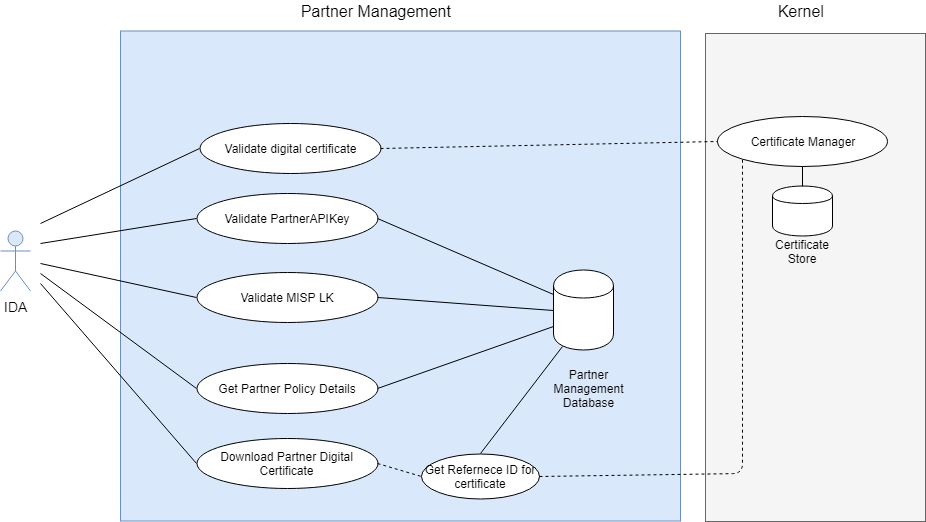

The diagram above was exported from draw.io. Its source (the exported page's mxGraphModel, read from the mxfile embedded in the PNG):
<mxGraphModel dx="1029" dy="480" grid="1" gridSize="10" guides="1" tooltips="1" connect="1" arrows="1" fold="1" page="1" pageScale="1" pageWidth="1100" pageHeight="850" math="0" shadow="0">
  <root>
    <mxCell id="GBDpNQw798q4a4SRf_2u-0" />
    <mxCell id="GBDpNQw798q4a4SRf_2u-1" parent="GBDpNQw798q4a4SRf_2u-0" />
    <mxCell id="E3GYp9oRrVjMbu_PFGZT-0" value="IDA" style="shape=umlActor;verticalLabelPosition=bottom;labelBackgroundColor=#ffffff;verticalAlign=top;html=1;outlineConnect=0;fontSize=14;fillColor=#dae8fc;strokeColor=#6c8ebf;" parent="GBDpNQw798q4a4SRf_2u-1" vertex="1">
      <mxGeometry x="70" y="357.5" width="30" height="60" as="geometry" />
    </mxCell>
    <mxCell id="E3GYp9oRrVjMbu_PFGZT-1" value="" style="rounded=0;whiteSpace=wrap;html=1;fontSize=16;fillColor=#dae8fc;strokeColor=#6c8ebf;" parent="GBDpNQw798q4a4SRf_2u-1" vertex="1">
      <mxGeometry x="190" y="157.5" width="560" height="490" as="geometry" />
    </mxCell>
    <mxCell id="2zBuZbJ_LK4b6_-fqnwa-0" value="Validate PartnerAPIKey" style="ellipse;whiteSpace=wrap;html=1;" parent="GBDpNQw798q4a4SRf_2u-1" vertex="1">
      <mxGeometry x="266" y="320" width="181" height="50" as="geometry" />
    </mxCell>
    <mxCell id="2zBuZbJ_LK4b6_-fqnwa-1" value="" style="shape=cylinder;whiteSpace=wrap;html=1;boundedLbl=1;backgroundOutline=1;" parent="GBDpNQw798q4a4SRf_2u-1" vertex="1">
      <mxGeometry x="623" y="396.5" width="60" height="80" as="geometry" />
    </mxCell>
    <mxCell id="2zBuZbJ_LK4b6_-fqnwa-2" value="Validate MISP LK" style="ellipse;whiteSpace=wrap;html=1;" parent="GBDpNQw798q4a4SRf_2u-1" vertex="1">
      <mxGeometry x="266" y="399" width="181" height="50" as="geometry" />
    </mxCell>
    <mxCell id="2zBuZbJ_LK4b6_-fqnwa-3" value="Get Partner Policy Details" style="ellipse;whiteSpace=wrap;html=1;" parent="GBDpNQw798q4a4SRf_2u-1" vertex="1">
      <mxGeometry x="266" y="490" width="181" height="50" as="geometry" />
    </mxCell>
    <mxCell id="uzSgC4NNzcTVcMHwSNmk-0" value="Partner Management&amp;nbsp;" style="text;html=1;strokeColor=none;fillColor=none;align=center;verticalAlign=middle;whiteSpace=wrap;rounded=0;fontSize=16;" parent="GBDpNQw798q4a4SRf_2u-1" vertex="1">
      <mxGeometry x="354" y="127.5" width="186" height="20" as="geometry" />
    </mxCell>
    <mxCell id="_GwTjLXT6fHTaS2CnqqG-0" value="Partner Management Database" style="text;html=1;strokeColor=none;fillColor=none;align=center;verticalAlign=middle;whiteSpace=wrap;rounded=0;" parent="GBDpNQw798q4a4SRf_2u-1" vertex="1">
      <mxGeometry x="623" y="485" width="70" height="60" as="geometry" />
    </mxCell>
    <mxCell id="-qZih32EsM5wiSFLBwVS-0" value="" style="endArrow=none;html=1;fontSize=14;entryX=0;entryY=0.5;entryDx=0;entryDy=0;" parent="GBDpNQw798q4a4SRf_2u-1" target="2zBuZbJ_LK4b6_-fqnwa-0" edge="1">
      <mxGeometry width="50" height="50" relative="1" as="geometry">
        <mxPoint x="110" y="370" as="sourcePoint" />
        <mxPoint x="110" y="250" as="targetPoint" />
      </mxGeometry>
    </mxCell>
    <mxCell id="-qZih32EsM5wiSFLBwVS-1" value="" style="endArrow=none;html=1;fontSize=14;entryX=0;entryY=0.5;entryDx=0;entryDy=0;" parent="GBDpNQw798q4a4SRf_2u-1" target="2zBuZbJ_LK4b6_-fqnwa-2" edge="1">
      <mxGeometry width="50" height="50" relative="1" as="geometry">
        <mxPoint x="110" y="390" as="sourcePoint" />
        <mxPoint x="278.57142857142867" y="285.42857142857144" as="targetPoint" />
      </mxGeometry>
    </mxCell>
    <mxCell id="-qZih32EsM5wiSFLBwVS-2" value="" style="endArrow=none;html=1;fontSize=14;entryX=0;entryY=0.5;entryDx=0;entryDy=0;" parent="GBDpNQw798q4a4SRf_2u-1" target="2zBuZbJ_LK4b6_-fqnwa-3" edge="1">
      <mxGeometry width="50" height="50" relative="1" as="geometry">
        <mxPoint x="110" y="400" as="sourcePoint" />
        <mxPoint x="278.57142857142867" y="379.7142857142858" as="targetPoint" />
      </mxGeometry>
    </mxCell>
    <mxCell id="-qZih32EsM5wiSFLBwVS-3" value="" style="endArrow=none;html=1;fontSize=14;exitX=1;exitY=0.5;exitDx=0;exitDy=0;entryX=0;entryY=0.3;entryDx=0;entryDy=0;" parent="GBDpNQw798q4a4SRf_2u-1" source="2zBuZbJ_LK4b6_-fqnwa-0" target="2zBuZbJ_LK4b6_-fqnwa-1" edge="1">
      <mxGeometry width="50" height="50" relative="1" as="geometry">
        <mxPoint x="570" y="290" as="sourcePoint" />
        <mxPoint x="620" y="240" as="targetPoint" />
      </mxGeometry>
    </mxCell>
    <mxCell id="-qZih32EsM5wiSFLBwVS-4" value="" style="endArrow=none;html=1;fontSize=14;exitX=1;exitY=0.5;exitDx=0;exitDy=0;entryX=0;entryY=0.5;entryDx=0;entryDy=0;" parent="GBDpNQw798q4a4SRf_2u-1" source="2zBuZbJ_LK4b6_-fqnwa-2" target="2zBuZbJ_LK4b6_-fqnwa-1" edge="1">
      <mxGeometry width="50" height="50" relative="1" as="geometry">
        <mxPoint x="460.0000000000002" y="285.42857142857144" as="sourcePoint" />
        <mxPoint x="628.5714285714287" y="335.42857142857144" as="targetPoint" />
      </mxGeometry>
    </mxCell>
    <mxCell id="-qZih32EsM5wiSFLBwVS-5" value="" style="endArrow=none;html=1;fontSize=14;exitX=1;exitY=0.5;exitDx=0;exitDy=0;entryX=0;entryY=0.7;entryDx=0;entryDy=0;" parent="GBDpNQw798q4a4SRf_2u-1" source="2zBuZbJ_LK4b6_-fqnwa-3" target="2zBuZbJ_LK4b6_-fqnwa-1" edge="1">
      <mxGeometry width="50" height="50" relative="1" as="geometry">
        <mxPoint x="460.0000000000002" y="379.7142857142858" as="sourcePoint" />
        <mxPoint x="620" y="360" as="targetPoint" />
      </mxGeometry>
    </mxCell>
    <mxCell id="rmPLjfxBrf25xxLmqzEz-0" value="Download Partner Digital Certificate" style="ellipse;whiteSpace=wrap;html=1;" parent="GBDpNQw798q4a4SRf_2u-1" vertex="1">
      <mxGeometry x="266" y="565" width="181" height="50" as="geometry" />
    </mxCell>
    <mxCell id="rmPLjfxBrf25xxLmqzEz-1" value="" style="endArrow=none;html=1;fontSize=14;entryX=0;entryY=0.5;entryDx=0;entryDy=0;" parent="GBDpNQw798q4a4SRf_2u-1" target="rmPLjfxBrf25xxLmqzEz-0" edge="1">
      <mxGeometry width="50" height="50" relative="1" as="geometry">
        <mxPoint x="110" y="410" as="sourcePoint" />
        <mxPoint x="279" y="470" as="targetPoint" />
      </mxGeometry>
    </mxCell>
    <mxCell id="c3dCBmequ7XbL02U0WML-0" value="Validate digital certificate" style="ellipse;whiteSpace=wrap;html=1;" parent="GBDpNQw798q4a4SRf_2u-1" vertex="1">
      <mxGeometry x="269" y="250" width="181" height="50" as="geometry" />
    </mxCell>
    <mxCell id="c3dCBmequ7XbL02U0WML-2" value="" style="endArrow=none;html=1;fontSize=14;entryX=0;entryY=0.5;entryDx=0;entryDy=0;" parent="GBDpNQw798q4a4SRf_2u-1" target="c3dCBmequ7XbL02U0WML-0" edge="1">
      <mxGeometry width="50" height="50" relative="1" as="geometry">
        <mxPoint x="110" y="350" as="sourcePoint" />
        <mxPoint x="279" y="373" as="targetPoint" />
      </mxGeometry>
    </mxCell>
    <mxCell id="ZGiKBO01drLzqkO8bpg2-0" value="" style="rounded=0;whiteSpace=wrap;html=1;fontSize=16;fillColor=#f5f5f5;strokeColor=#666666;fontColor=#333333;" parent="GBDpNQw798q4a4SRf_2u-1" vertex="1">
      <mxGeometry x="775" y="160" width="220" height="488" as="geometry" />
    </mxCell>
    <mxCell id="ZGiKBO01drLzqkO8bpg2-1" value="Certificate Manager" style="ellipse;whiteSpace=wrap;html=1;" parent="GBDpNQw798q4a4SRf_2u-1" vertex="1">
      <mxGeometry x="787" y="242.5" width="170" height="50" as="geometry" />
    </mxCell>
    <mxCell id="ZGiKBO01drLzqkO8bpg2-2" value="" style="shape=cylinder;whiteSpace=wrap;html=1;boundedLbl=1;backgroundOutline=1;" parent="GBDpNQw798q4a4SRf_2u-1" vertex="1">
      <mxGeometry x="842" y="312.5" width="60" height="50" as="geometry" />
    </mxCell>
    <mxCell id="ZGiKBO01drLzqkO8bpg2-3" value="Certificate Store" style="text;html=1;strokeColor=none;fillColor=none;align=center;verticalAlign=middle;whiteSpace=wrap;rounded=0;" parent="GBDpNQw798q4a4SRf_2u-1" vertex="1">
      <mxGeometry x="832" y="367.5" width="80" height="20" as="geometry" />
    </mxCell>
    <mxCell id="ZGiKBO01drLzqkO8bpg2-4" value="" style="endArrow=none;html=1;entryX=0.5;entryY=1;entryDx=0;entryDy=0;exitX=0.5;exitY=0;exitDx=0;exitDy=0;" parent="GBDpNQw798q4a4SRf_2u-1" source="ZGiKBO01drLzqkO8bpg2-2" target="ZGiKBO01drLzqkO8bpg2-1" edge="1">
      <mxGeometry width="50" height="50" relative="1" as="geometry">
        <mxPoint x="882" y="362.5" as="sourcePoint" />
        <mxPoint x="932" y="312.5" as="targetPoint" />
      </mxGeometry>
    </mxCell>
    <mxCell id="ZGiKBO01drLzqkO8bpg2-5" value="Kernel&amp;nbsp;" style="text;html=1;strokeColor=none;fillColor=none;align=center;verticalAlign=middle;whiteSpace=wrap;rounded=0;fontSize=16;" parent="GBDpNQw798q4a4SRf_2u-1" vertex="1">
      <mxGeometry x="779" y="127.5" width="186" height="20" as="geometry" />
    </mxCell>
    <mxCell id="ZGiKBO01drLzqkO8bpg2-6" value="" style="endArrow=none;dashed=1;html=1;fontSize=12;entryX=0;entryY=0.5;entryDx=0;entryDy=0;exitX=1;exitY=0.5;exitDx=0;exitDy=0;" parent="GBDpNQw798q4a4SRf_2u-1" source="c3dCBmequ7XbL02U0WML-0" target="ZGiKBO01drLzqkO8bpg2-1" edge="1">
      <mxGeometry width="50" height="50" relative="1" as="geometry">
        <mxPoint x="570" y="340" as="sourcePoint" />
        <mxPoint x="620" y="290" as="targetPoint" />
      </mxGeometry>
    </mxCell>
    <mxCell id="u16OP6j5VDc2mckkL1w9-0" value="Get Refernece ID for certificate" style="ellipse;whiteSpace=wrap;html=1;" vertex="1" parent="GBDpNQw798q4a4SRf_2u-1">
      <mxGeometry x="491" y="580" width="118" height="45" as="geometry" />
    </mxCell>
    <mxCell id="u16OP6j5VDc2mckkL1w9-1" value="" style="endArrow=none;html=1;entryX=0.15;entryY=0.95;entryDx=0;entryDy=0;entryPerimeter=0;exitX=0.5;exitY=0;exitDx=0;exitDy=0;" edge="1" parent="GBDpNQw798q4a4SRf_2u-1" source="u16OP6j5VDc2mckkL1w9-0" target="2zBuZbJ_LK4b6_-fqnwa-1">
      <mxGeometry width="50" height="50" relative="1" as="geometry">
        <mxPoint x="510" y="560" as="sourcePoint" />
        <mxPoint x="560" y="510" as="targetPoint" />
        <Array as="points" />
      </mxGeometry>
    </mxCell>
    <mxCell id="u16OP6j5VDc2mckkL1w9-3" value="" style="endArrow=none;dashed=1;html=1;entryX=0;entryY=0.5;entryDx=0;entryDy=0;exitX=1;exitY=0.5;exitDx=0;exitDy=0;" edge="1" parent="GBDpNQw798q4a4SRf_2u-1" source="rmPLjfxBrf25xxLmqzEz-0" target="u16OP6j5VDc2mckkL1w9-0">
      <mxGeometry width="50" height="50" relative="1" as="geometry">
        <mxPoint x="430" y="620" as="sourcePoint" />
        <mxPoint x="480" y="570" as="targetPoint" />
      </mxGeometry>
    </mxCell>
    <mxCell id="u16OP6j5VDc2mckkL1w9-4" value="" style="endArrow=none;dashed=1;html=1;entryX=0;entryY=1;entryDx=0;entryDy=0;exitX=1;exitY=0.5;exitDx=0;exitDy=0;" edge="1" parent="GBDpNQw798q4a4SRf_2u-1" source="u16OP6j5VDc2mckkL1w9-0" target="ZGiKBO01drLzqkO8bpg2-1">
      <mxGeometry width="50" height="50" relative="1" as="geometry">
        <mxPoint x="630" y="640" as="sourcePoint" />
        <mxPoint x="680" y="590" as="targetPoint" />
        <Array as="points">
          <mxPoint x="812" y="600" />
        </Array>
      </mxGeometry>
    </mxCell>
  </root>
</mxGraphModel>